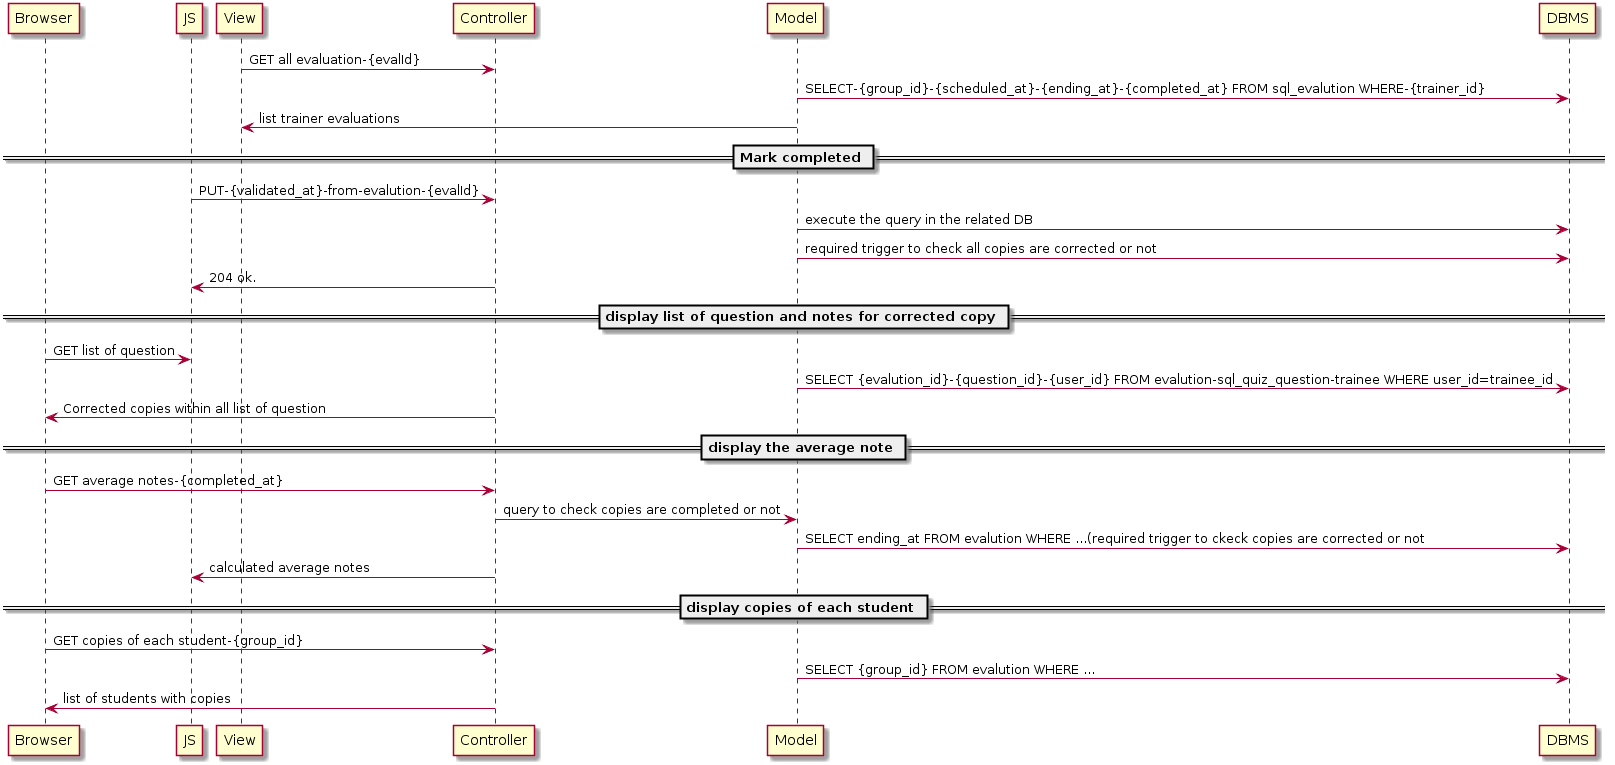

The diagram above was rendered by PlantUML. Its source (embedded in the PNG):
@startuml
participant Browser
participant JS
participant View
participant Controller
participant Model
participant DBMS

View -> Controller: GET all evaluation-{evalId}
Model -> DBMS: SELECT-{group_id}-{scheduled_at}-{ending_at}-{completed_at} FROM sql_evalution WHERE-{trainer_id}
Model -> View: list trainer evaluations

== Mark completed ==
JS -> Controller: PUT-{validated_at}-from-evalution-{evalId}
Model -> DBMS: execute the query in the related DB
Model -> DBMS: required trigger to check all copies are corrected or not
Controller -> JS: 204 ok.

== display list of question and notes for corrected copy ==
Browser -> JS: GET list of question
Model -> DBMS: SELECT {evalution_id}-{question_id}-{user_id} FROM evalution-sql_quiz_question-trainee WHERE user_id=trainee_id
Controller -> Browser: Corrected copies within all list of question

== display the average note ==
Browser -> Controller: GET average notes-{completed_at}
Controller -> Model: query to check copies are completed or not
Model -> DBMS: SELECT ending_at FROM evalution WHERE ...(required trigger to ckeck copies are corrected or not
Controller -> JS: calculated average notes

== display copies of each student ==
Browser -> Controller: GET copies of each student-{group_id}
Model -> DBMS: SELECT {group_id} FROM evalution WHERE ...
Controller -> Browser: list of students with copies
@enduml